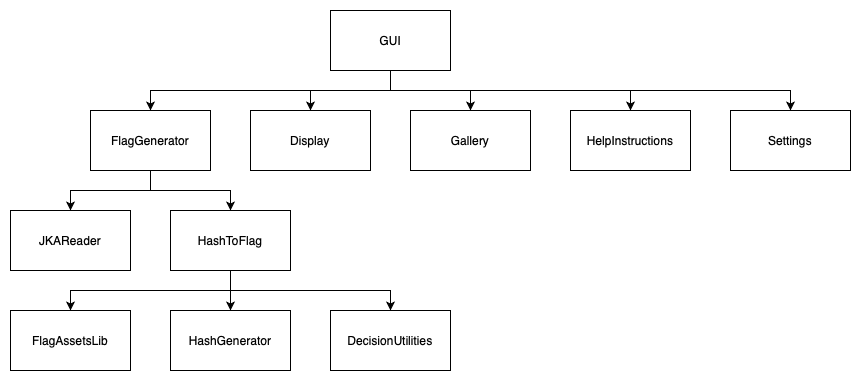

The diagram above was exported from draw.io. Its source (the exported page's mxGraphModel, read from the mxfile embedded in the PNG):
<mxGraphModel dx="946" dy="645" grid="1" gridSize="10" guides="1" tooltips="1" connect="1" arrows="1" fold="1" page="1" pageScale="1" pageWidth="850" pageHeight="1100" math="0" shadow="0">
  <root>
    <mxCell id="0" />
    <mxCell id="1" parent="0" />
    <mxCell id="DtOPKT7-ej_lvtUKQOEE-10" style="edgeStyle=orthogonalEdgeStyle;rounded=0;orthogonalLoop=1;jettySize=auto;html=1;" parent="1" source="DtOPKT7-ej_lvtUKQOEE-1" target="DtOPKT7-ej_lvtUKQOEE-4" edge="1">
      <mxGeometry relative="1" as="geometry" />
    </mxCell>
    <mxCell id="35-3ZGzPYsa7JZgIvEyI-11" style="edgeStyle=orthogonalEdgeStyle;rounded=0;orthogonalLoop=1;jettySize=auto;html=1;" parent="1" source="DtOPKT7-ej_lvtUKQOEE-1" target="DtOPKT7-ej_lvtUKQOEE-3" edge="1">
      <mxGeometry relative="1" as="geometry" />
    </mxCell>
    <mxCell id="DtOPKT7-ej_lvtUKQOEE-1" value="FlagGenerator" style="rounded=0;whiteSpace=wrap;html=1;" parent="1" vertex="1">
      <mxGeometry x="85" y="160" width="120" height="60" as="geometry" />
    </mxCell>
    <mxCell id="DtOPKT7-ej_lvtUKQOEE-8" value="" style="edgeStyle=orthogonalEdgeStyle;rounded=0;orthogonalLoop=1;jettySize=auto;html=1;" parent="1" source="DtOPKT7-ej_lvtUKQOEE-2" target="DtOPKT7-ej_lvtUKQOEE-1" edge="1">
      <mxGeometry relative="1" as="geometry">
        <Array as="points">
          <mxPoint x="385" y="140" />
          <mxPoint x="145" y="140" />
        </Array>
      </mxGeometry>
    </mxCell>
    <mxCell id="35-3ZGzPYsa7JZgIvEyI-2" style="edgeStyle=orthogonalEdgeStyle;rounded=0;orthogonalLoop=1;jettySize=auto;html=1;" parent="1" source="DtOPKT7-ej_lvtUKQOEE-2" target="35-3ZGzPYsa7JZgIvEyI-1" edge="1">
      <mxGeometry relative="1" as="geometry" />
    </mxCell>
    <mxCell id="35-3ZGzPYsa7JZgIvEyI-4" style="edgeStyle=orthogonalEdgeStyle;rounded=0;orthogonalLoop=1;jettySize=auto;html=1;" parent="1" source="DtOPKT7-ej_lvtUKQOEE-2" target="35-3ZGzPYsa7JZgIvEyI-3" edge="1">
      <mxGeometry relative="1" as="geometry">
        <Array as="points">
          <mxPoint x="385" y="140" />
          <mxPoint x="625" y="140" />
        </Array>
      </mxGeometry>
    </mxCell>
    <mxCell id="35-3ZGzPYsa7JZgIvEyI-6" style="edgeStyle=orthogonalEdgeStyle;rounded=0;orthogonalLoop=1;jettySize=auto;html=1;" parent="1" source="DtOPKT7-ej_lvtUKQOEE-2" target="35-3ZGzPYsa7JZgIvEyI-5" edge="1">
      <mxGeometry relative="1" as="geometry" />
    </mxCell>
    <mxCell id="35-3ZGzPYsa7JZgIvEyI-13" style="edgeStyle=orthogonalEdgeStyle;rounded=0;orthogonalLoop=1;jettySize=auto;html=1;" parent="1" source="DtOPKT7-ej_lvtUKQOEE-2" target="35-3ZGzPYsa7JZgIvEyI-12" edge="1">
      <mxGeometry relative="1" as="geometry">
        <Array as="points">
          <mxPoint x="385" y="140" />
          <mxPoint x="785" y="140" />
        </Array>
      </mxGeometry>
    </mxCell>
    <mxCell id="DtOPKT7-ej_lvtUKQOEE-2" value="GUI" style="rounded=0;whiteSpace=wrap;html=1;" parent="1" vertex="1">
      <mxGeometry x="325" y="60" width="120" height="60" as="geometry" />
    </mxCell>
    <mxCell id="DtOPKT7-ej_lvtUKQOEE-3" value="JKAReader" style="rounded=0;whiteSpace=wrap;html=1;" parent="1" vertex="1">
      <mxGeometry x="5" y="260" width="120" height="60" as="geometry" />
    </mxCell>
    <mxCell id="35-3ZGzPYsa7JZgIvEyI-7" style="edgeStyle=orthogonalEdgeStyle;rounded=0;orthogonalLoop=1;jettySize=auto;html=1;" parent="1" source="DtOPKT7-ej_lvtUKQOEE-4" target="DtOPKT7-ej_lvtUKQOEE-6" edge="1">
      <mxGeometry relative="1" as="geometry">
        <Array as="points">
          <mxPoint x="225" y="340" />
          <mxPoint x="385" y="340" />
        </Array>
      </mxGeometry>
    </mxCell>
    <mxCell id="35-3ZGzPYsa7JZgIvEyI-9" value="" style="edgeStyle=orthogonalEdgeStyle;rounded=0;orthogonalLoop=1;jettySize=auto;html=1;" parent="1" source="DtOPKT7-ej_lvtUKQOEE-4" target="DtOPKT7-ej_lvtUKQOEE-5" edge="1">
      <mxGeometry relative="1" as="geometry" />
    </mxCell>
    <mxCell id="35-3ZGzPYsa7JZgIvEyI-10" style="edgeStyle=orthogonalEdgeStyle;rounded=0;orthogonalLoop=1;jettySize=auto;html=1;" parent="1" source="DtOPKT7-ej_lvtUKQOEE-4" target="DtOPKT7-ej_lvtUKQOEE-7" edge="1">
      <mxGeometry relative="1" as="geometry">
        <Array as="points">
          <mxPoint x="225" y="340" />
          <mxPoint x="65" y="340" />
        </Array>
      </mxGeometry>
    </mxCell>
    <mxCell id="DtOPKT7-ej_lvtUKQOEE-4" value="HashToFlag" style="rounded=0;whiteSpace=wrap;html=1;" parent="1" vertex="1">
      <mxGeometry x="165" y="260" width="120" height="60" as="geometry" />
    </mxCell>
    <mxCell id="DtOPKT7-ej_lvtUKQOEE-5" value="HashGenerator" style="rounded=0;whiteSpace=wrap;html=1;" parent="1" vertex="1">
      <mxGeometry x="165" y="360" width="120" height="60" as="geometry" />
    </mxCell>
    <mxCell id="DtOPKT7-ej_lvtUKQOEE-6" value="DecisionUtilities" style="rounded=0;whiteSpace=wrap;html=1;" parent="1" vertex="1">
      <mxGeometry x="325" y="360" width="120" height="60" as="geometry" />
    </mxCell>
    <mxCell id="DtOPKT7-ej_lvtUKQOEE-7" value="FlagAssetsLib" style="rounded=0;whiteSpace=wrap;html=1;" parent="1" vertex="1">
      <mxGeometry x="5" y="360" width="120" height="60" as="geometry" />
    </mxCell>
    <mxCell id="35-3ZGzPYsa7JZgIvEyI-1" value="Gallery" style="rounded=0;whiteSpace=wrap;html=1;" parent="1" vertex="1">
      <mxGeometry x="405" y="160" width="120" height="60" as="geometry" />
    </mxCell>
    <mxCell id="35-3ZGzPYsa7JZgIvEyI-3" value="HelpInstructions" style="rounded=0;whiteSpace=wrap;html=1;" parent="1" vertex="1">
      <mxGeometry x="565" y="160" width="120" height="60" as="geometry" />
    </mxCell>
    <mxCell id="35-3ZGzPYsa7JZgIvEyI-5" value="Display" style="rounded=0;whiteSpace=wrap;html=1;" parent="1" vertex="1">
      <mxGeometry x="245" y="160" width="120" height="60" as="geometry" />
    </mxCell>
    <mxCell id="35-3ZGzPYsa7JZgIvEyI-12" value="Settings" style="rounded=0;whiteSpace=wrap;html=1;" parent="1" vertex="1">
      <mxGeometry x="725" y="160" width="120" height="60" as="geometry" />
    </mxCell>
  </root>
</mxGraphModel>